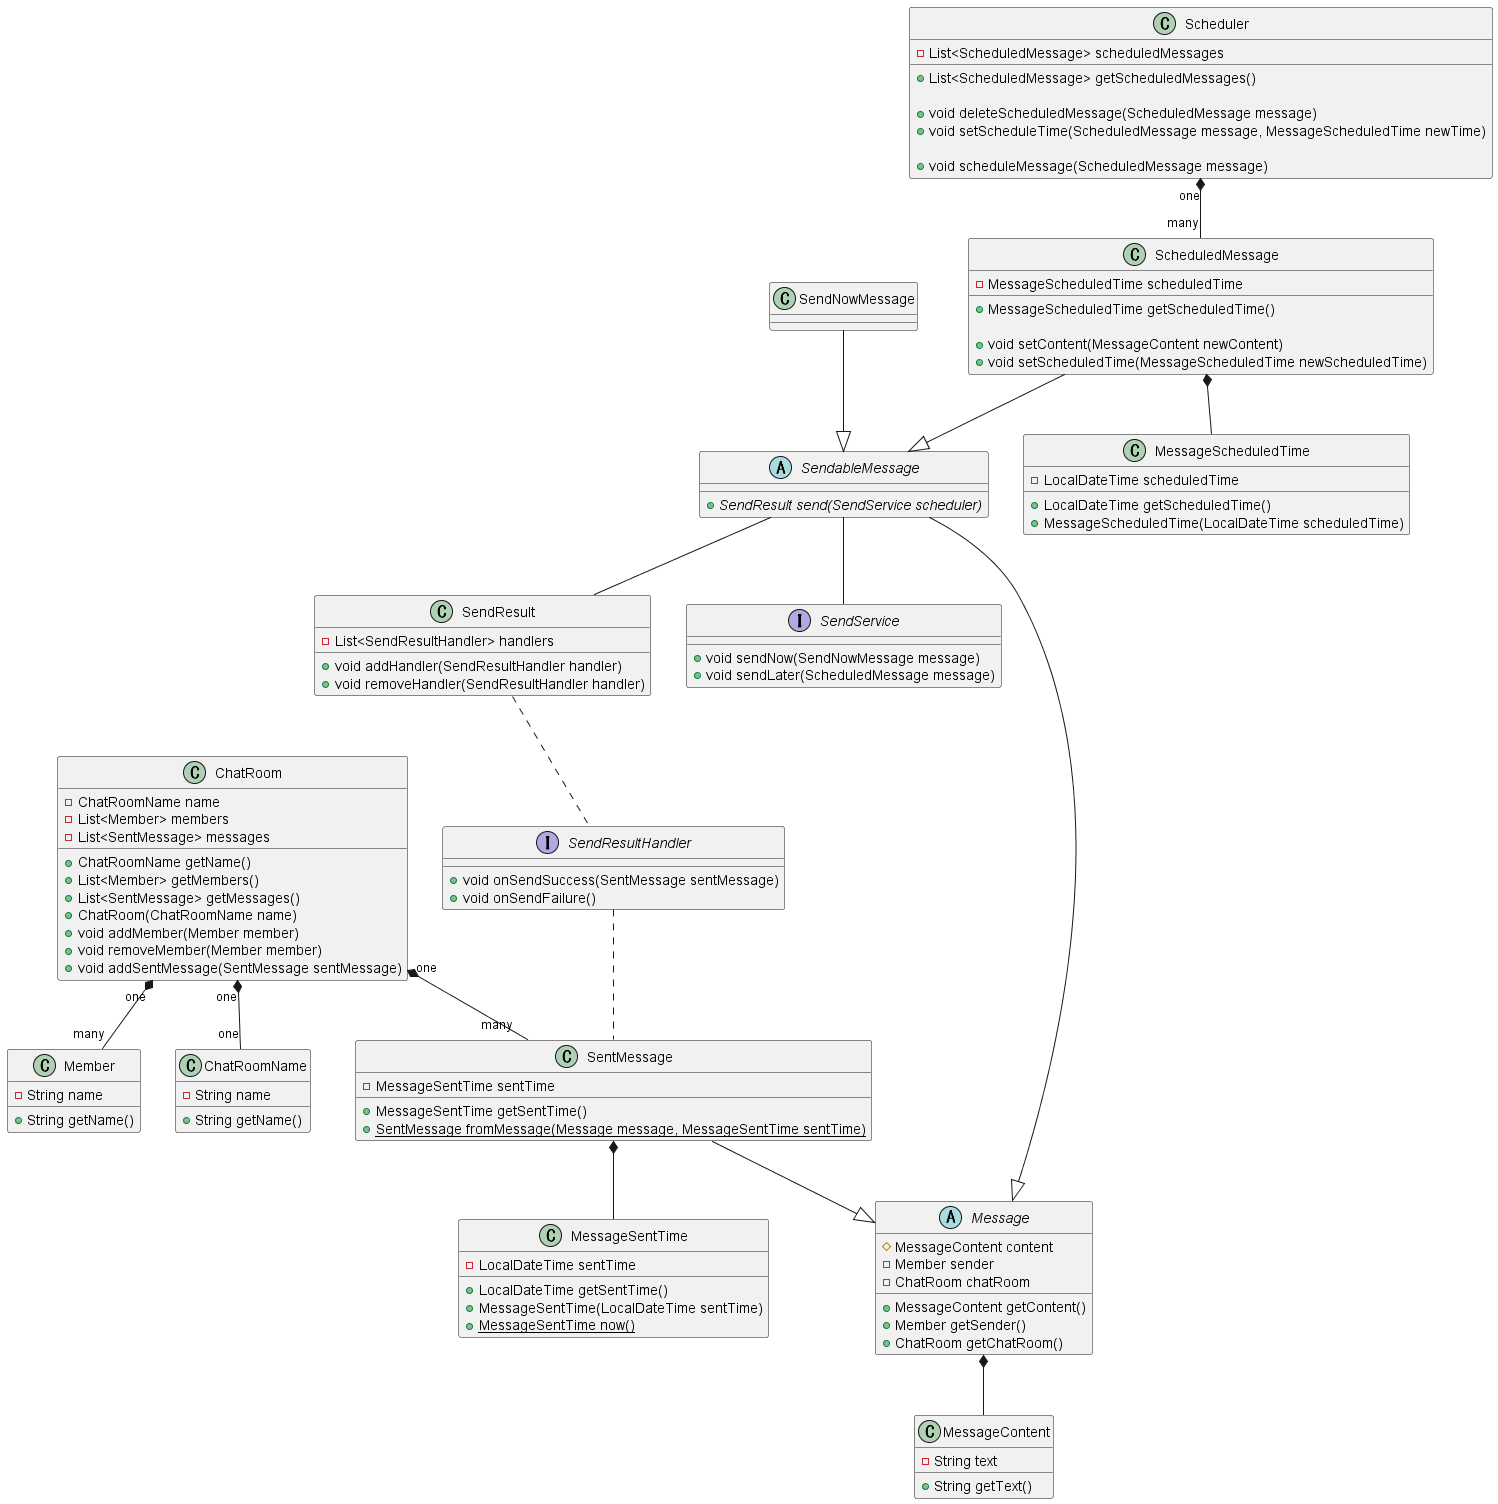

The diagram above was rendered by PlantUML. Its source (embedded in the PNG):
@startuml
class MessageScheduledTime {
    - LocalDateTime scheduledTime
    + LocalDateTime getScheduledTime()
    + MessageScheduledTime(LocalDateTime scheduledTime)
}

class MessageSentTime {
    - LocalDateTime sentTime
    + LocalDateTime getSentTime()
    + MessageSentTime(LocalDateTime sentTime)
    + {static} MessageSentTime now()
}

class Member {
    - String name
    + String getName()
}

class ChatRoomName {
    - String name
    + String getName()
}

class ChatRoom {
    - ChatRoomName name
    - List<Member> members
    - List<SentMessage> messages
    + ChatRoomName getName()
    + List<Member> getMembers()
    + List<SentMessage> getMessages()
    + ChatRoom(ChatRoomName name)
    + void addMember(Member member)
    + void removeMember(Member member)
    + void addSentMessage(SentMessage sentMessage)
}

ChatRoom "one" *-- "one" ChatRoomName
ChatRoom "one" *-- "many" Member
ChatRoom "one" *-- "many" SentMessage

abstract class Message {
    # MessageContent content
    - Member sender
    - ChatRoom chatRoom
    + MessageContent getContent()
    + Member getSender()
    + ChatRoom getChatRoom()
}

class MessageContent {
    - String text
    + String getText()
}

class ScheduledMessage {
    - MessageScheduledTime scheduledTime
    + MessageScheduledTime getScheduledTime()

    + void setContent(MessageContent newContent)
    + void setScheduledTime(MessageScheduledTime newScheduledTime)
}

interface SendService {
    + void sendNow(SendNowMessage message)
    + void sendLater(ScheduledMessage message)
}

abstract class SendableMessage {
    + SendResult {abstract} send(SendService scheduler)
}

class SendResult {
    - List<SendResultHandler> handlers
    + void addHandler(SendResultHandler handler)
    + void removeHandler(SendResultHandler handler)
}

interface SendResultHandler {
    + void onSendSuccess(SentMessage sentMessage)
    + void onSendFailure()
}

class SendNowMessage {

}

class SentMessage {
    - MessageSentTime sentTime
    + MessageSentTime getSentTime()
    + {static} SentMessage fromMessage(Message message, MessageSentTime sentTime)
}

Message *-- MessageContent
ScheduledMessage --|> SendableMessage
SentMessage --|> Message
SendableMessage --|> Message
SendNowMessage --|> SendableMessage
ScheduledMessage *-- MessageScheduledTime
SentMessage *-- MessageSentTime

SendableMessage -- SendResult
SendResult .. SendResultHandler
SendResultHandler .. SentMessage

SendableMessage -- SendService

class Scheduler {
    - List<ScheduledMessage> scheduledMessages
    + List<ScheduledMessage> getScheduledMessages()

    + void deleteScheduledMessage(ScheduledMessage message)
    + void setScheduleTime(ScheduledMessage message, MessageScheduledTime newTime)

    + void scheduleMessage(ScheduledMessage message)
}

Scheduler "one" *-- "many" ScheduledMessage
@endumlg